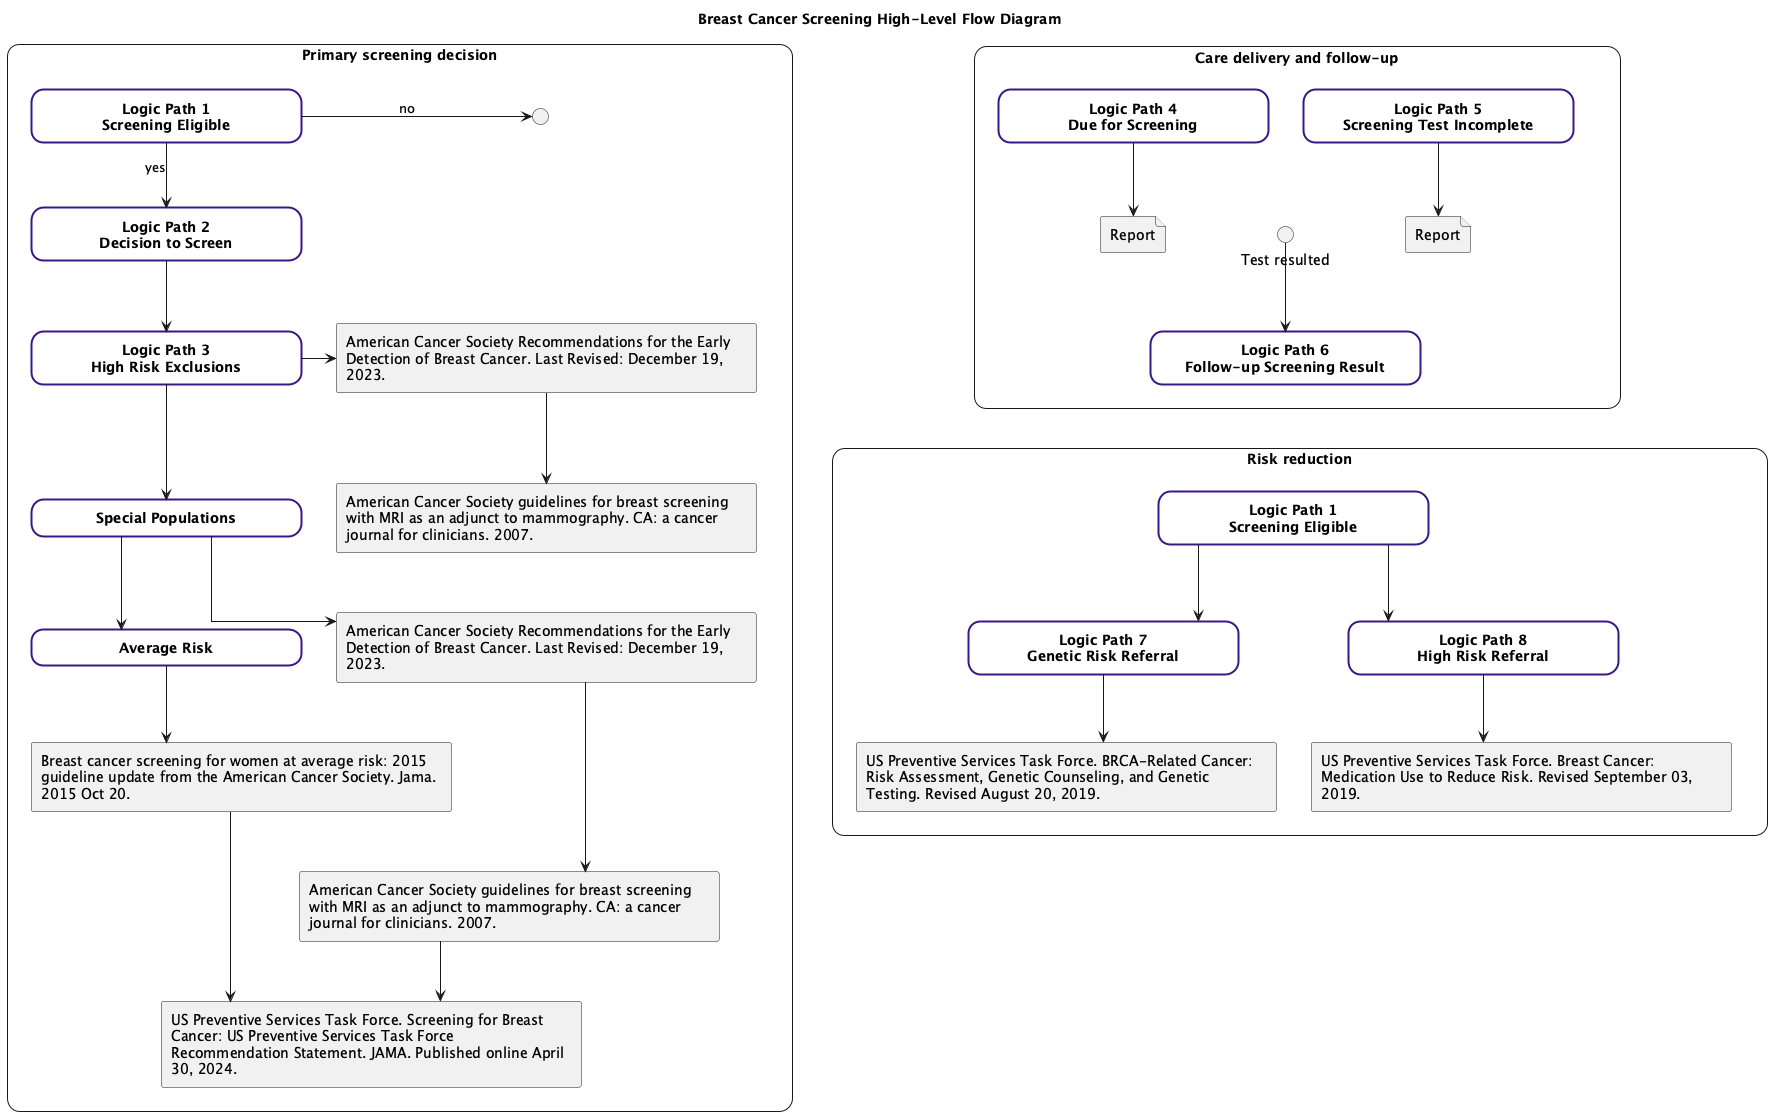

The diagram above was rendered by PlantUML. Its source (embedded in the PNG):
@startuml
skinparam linetype ortho
hide stereotype
<style>
    .main {
        RoundCorner 25
        MaximumWidth 850
        MinimumWidth 850        
    }
    .roundbox {        
        FontStyle bold
        BackGroundColor white
        LineThickness: 2;
        LineColor: #381885;       
        HorizontalAlignment center 
        RoundCorner 25
        MaximumWidth 250
        MinimumWidth 250
    }    
    .citation {
        MinimumWidth 400
        MaximumWidth 400            
    }
    label {
        FontStyle bold
        HorizontalAlignment center
    }  
</style> 
title "Breast Cancer Screening High-Level Flow Diagram"
rectangle "Primary screening decision" <<main>> as primary {
    rectangle "Logic Path 1\nScreening Eligible" <<roundbox>> as path_1
    rectangle "Logic Path 2\nDecision to Screen" <<roundbox>> as path_2
    rectangle "Logic Path 3\nHigh Risk Exclusions" <<roundbox>> as path_3
    rectangle "Special Populations" <<roundbox>> as path_sp
    rectangle "Average Risk" <<roundbox>> as path_avg
        rectangle "American Cancer Society Recommendations for the Early Detection of Breast Cancer. Last Revised: December 19, 2023." <<citation>> as acs_high_ref_1
    rectangle "American Cancer Society guidelines for breast screening with MRI as an adjunct to mammography. CA: a cancer journal for clinicians. 2007." <<citation>> as acs_mri_ref_1
    rectangle "US Preventive Services Task Force. Screening for Breast Cancer: US Preventive Services Task Force Recommendation Statement. JAMA. Published online April 30, 2024." <<citation>> as uspstf_ref
    rectangle "Breast cancer screening for women at average risk: 2015 guideline update from the American Cancer Society. Jama. 2015 Oct 20." <<citation>> as acs_avg_ref
    rectangle "American Cancer Society Recommendations for the Early Detection of Breast Cancer. Last Revised: December 19, 2023." <<citation>> as acs_high_ref
    rectangle "American Cancer Society guidelines for breast screening with MRI as an adjunct to mammography. CA: a cancer journal for clinicians. 2007." <<citation>> as acs_mri_ref
    circle "<U+0000>" as end_path_1_2
    path_1-[norank]->end_path_1_2: no
    path_1-->path_2: yes
    path_2-down->path_3
    path_3--right-->acs_high_ref_1
    acs_high_ref_1-->acs_mri_ref_1
    path_3-->path_sp
    path_sp-->path_avg
    path_sp-->acs_high_ref
    acs_high_ref--down->acs_mri_ref
    acs_mri_ref-->uspstf_ref
    path_avg->acs_avg_ref
    acs_avg_ref->uspstf_ref
} 
rectangle "Care delivery and follow-up" <<main>> as followup {
    rectangle "Logic Path 4\nDue for Screening" <<roundbox>> as path_4
    rectangle "Logic Path 5\nScreening Test Incomplete" <<roundbox>> as path_5
    rectangle "Logic Path 6\nFollow-up Screening Result" <<roundbox>> as path_6
    circle "Test resulted" as start_path_6
    file "Report" as path_4_end
    file "Report" as path_5_end
    path_4-->path_4_end
    path_4-[hidden]->start_path_6
    path_5-[hidden]->start_path_6
    path_5-->path_5_end
    start_path_6-->path_6
}
rectangle "Risk reduction" <<main>> as reduction {
    rectangle "Logic Path 1\nScreening Eligible" <<roundbox>> as path_1_2
    rectangle "Logic Path 7\nGenetic Risk Referral" <<roundbox>> as path_7
    rectangle "Logic Path 8\nHigh Risk Referral" <<roundbox>> as path_8
    rectangle "US Preventive Services Task Force. BRCA-Related Cancer: Risk Assessment, Genetic Counseling, and Genetic Testing. Revised August 20, 2019." <<citation>> as uspstf_gen_ref
    rectangle "US Preventive Services Task Force. Breast Cancer: Medication Use to Reduce Risk. Revised September 03, 2019." <<citation>> as uspstf_med_ref
    path_1_2-->path_7
    path_1_2-->path_8
    path_7-down->uspstf_gen_ref
    path_8-down->uspstf_med_ref
}
primary-right[hidden]->followup
followup--down[hidden]-->reduction
@enduml